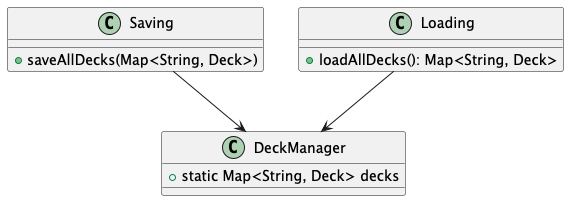

The diagram above was rendered by PlantUML. Its source (embedded in the PNG):
@startuml
class Saving {
  + saveAllDecks(Map<String, Deck>)
}

class Loading {
  + loadAllDecks(): Map<String, Deck>
}

class DeckManager {
  + static Map<String, Deck> decks
}

Saving --> DeckManager
Loading --> DeckManager
@enduml